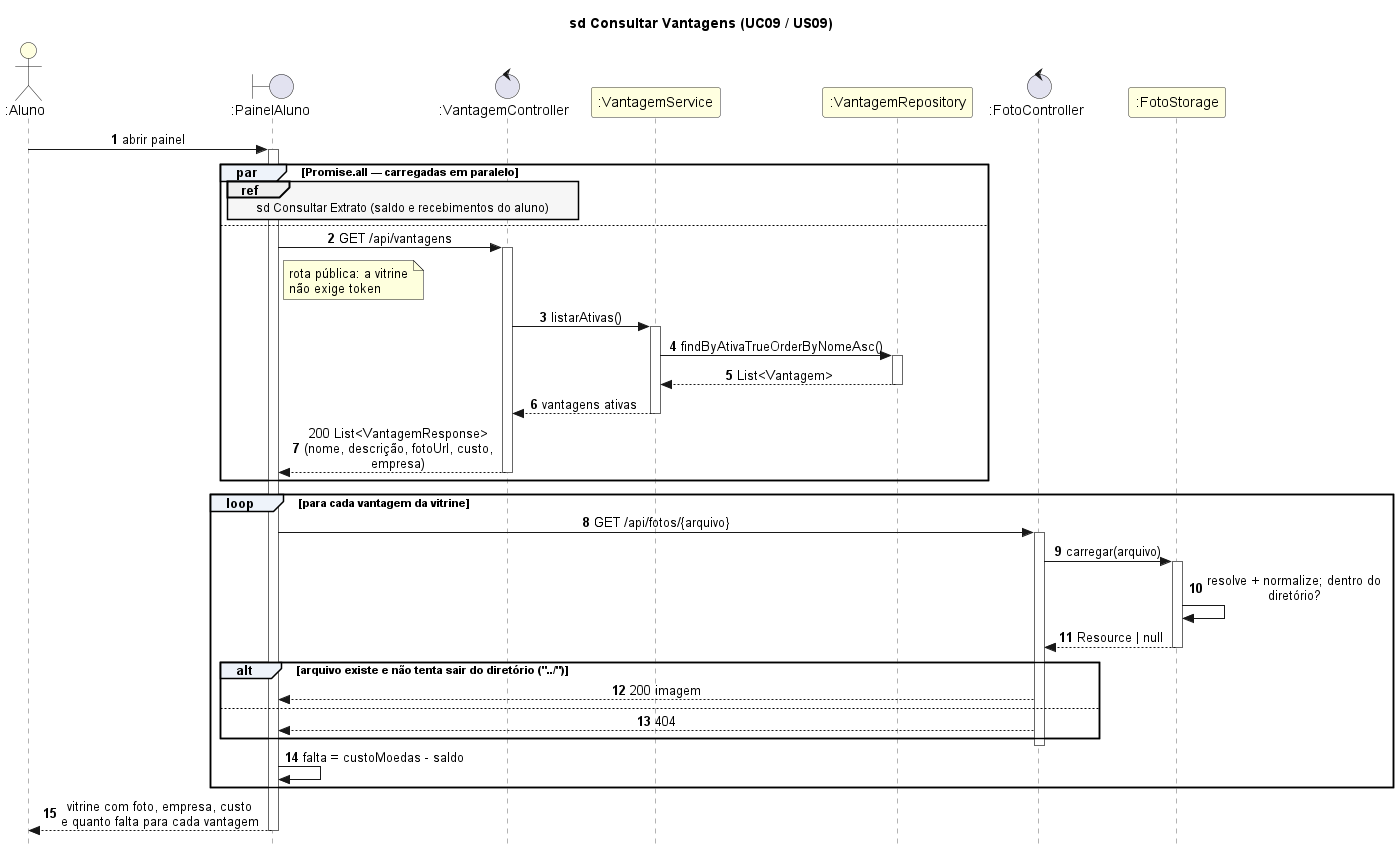

The diagram above was rendered by PlantUML. Its source (embedded in the PNG):
@startuml sd09-consultar-vantagens
!include _estilo.iuml
title sd Consultar Vantagens (UC09 / US09)

actor ":Aluno" as U
boundary ":PainelAluno" as V
control ":VantagemController" as C
participant ":VantagemService" as S
participant ":VantagemRepository" as VR
control ":FotoController" as FC
participant ":FotoStorage" as F

U -> V : abrir painel
activate V
par Promise.all — carregadas em paralelo
  ref over V, C : sd Consultar Extrato (saldo e recebimentos do aluno)
else
  V -> C : GET /api/vantagens
  activate C
  note right of V : rota pública: a vitrine\nnão exige token
  C -> S : listarAtivas()
  activate S
  S -> VR : findByAtivaTrueOrderByNomeAsc()
  activate VR
  VR --> S : List<Vantagem>
  deactivate VR
  S --> C : vantagens ativas
  deactivate S
  C --> V : 200 List<VantagemResponse>\n(nome, descrição, fotoUrl, custo, empresa)
  deactivate C
end

loop para cada vantagem da vitrine
  V -> FC : GET /api/fotos/{arquivo}
  activate FC
  FC -> F : carregar(arquivo)
  activate F
  F -> F : resolve + normalize; dentro do diretório?
  F --> FC : Resource | null
  deactivate F
  alt arquivo existe e não tenta sair do diretório ("../")
    FC --> V : 200 imagem
  else
    FC --> V : 404
  end
  deactivate FC
  V -> V : falta = custoMoedas - saldo
end
V --> U : vitrine com foto, empresa, custo\ne quanto falta para cada vantagem
deactivate V
@enduml